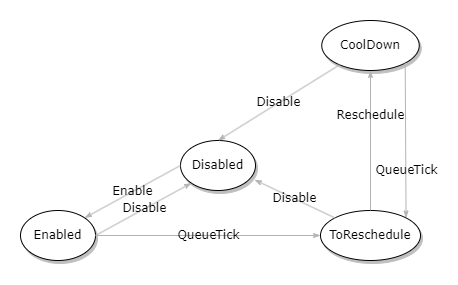

The diagram above was exported from draw.io. Its source (the exported page's mxGraphModel, read from the mxfile embedded in the PNG):
<mxGraphModel dx="1185" dy="632" grid="1" gridSize="10" guides="1" tooltips="1" connect="1" arrows="1" fold="1" page="1" pageScale="1" pageWidth="1100" pageHeight="850" background="none" math="0" shadow="0">
  <root>
    <mxCell id="0" />
    <mxCell id="1" parent="0" />
    <mxCell id="nXhpsaKoYl-PGmw0SL1S-1" value="&lt;span&gt;Enabled&lt;/span&gt;" style="ellipse;whiteSpace=wrap;html=1;rounded=0;shadow=1;comic=0;labelBackgroundColor=none;strokeWidth=1;fontFamily=Verdana;fontSize=12;align=center;" vertex="1" parent="1">
      <mxGeometry x="340" y="430" width="75" height="50" as="geometry" />
    </mxCell>
    <mxCell id="nXhpsaKoYl-PGmw0SL1S-2" value="&lt;span&gt;Disabled&lt;/span&gt;" style="ellipse;whiteSpace=wrap;html=1;rounded=0;shadow=1;comic=0;labelBackgroundColor=none;strokeWidth=1;fontFamily=Verdana;fontSize=12;align=center;" vertex="1" parent="1">
      <mxGeometry x="500" y="360" width="75" height="50" as="geometry" />
    </mxCell>
    <mxCell id="nXhpsaKoYl-PGmw0SL1S-3" value="&lt;span&gt;ToReschedule&lt;/span&gt;" style="ellipse;whiteSpace=wrap;html=1;rounded=0;shadow=1;comic=0;labelBackgroundColor=none;strokeWidth=1;fontFamily=Verdana;fontSize=12;align=center;" vertex="1" parent="1">
      <mxGeometry x="640" y="430" width="100" height="50" as="geometry" />
    </mxCell>
    <mxCell id="nXhpsaKoYl-PGmw0SL1S-4" value="&lt;span&gt;CoolDown&lt;/span&gt;" style="ellipse;whiteSpace=wrap;html=1;rounded=0;shadow=1;comic=0;labelBackgroundColor=none;strokeWidth=1;fontFamily=Verdana;fontSize=12;align=center;" vertex="1" parent="1">
      <mxGeometry x="641.25" y="240" width="97.5" height="50" as="geometry" />
    </mxCell>
    <mxCell id="nXhpsaKoYl-PGmw0SL1S-6" value="Enable" style="edgeStyle=none;rounded=1;html=1;labelBackgroundColor=none;startArrow=none;startFill=0;startSize=5;endArrow=classicThin;endFill=1;endSize=5;jettySize=auto;orthogonalLoop=1;strokeColor=#B3B3B3;strokeWidth=1;fontFamily=Verdana;fontSize=12;exitX=0;exitY=0.5;exitDx=0;exitDy=0;entryX=1;entryY=0;entryDx=0;entryDy=0;" edge="1" parent="1" source="nXhpsaKoYl-PGmw0SL1S-2" target="nXhpsaKoYl-PGmw0SL1S-1">
      <mxGeometry relative="1" as="geometry">
        <mxPoint x="564" y="318" as="sourcePoint" />
        <mxPoint x="470" y="480" as="targetPoint" />
        <mxPoint as="offset" />
      </mxGeometry>
    </mxCell>
    <mxCell id="nXhpsaKoYl-PGmw0SL1S-8" value="Disable" style="edgeStyle=none;rounded=1;html=1;labelBackgroundColor=none;startArrow=none;startFill=0;startSize=5;endArrow=classicThin;endFill=1;endSize=5;jettySize=auto;orthogonalLoop=1;strokeColor=#B3B3B3;strokeWidth=1;fontFamily=Verdana;fontSize=12;exitX=1;exitY=0.5;exitDx=0;exitDy=0;entryX=0;entryY=1;entryDx=0;entryDy=0;" edge="1" parent="1" source="nXhpsaKoYl-PGmw0SL1S-1" target="nXhpsaKoYl-PGmw0SL1S-2">
      <mxGeometry x="0.0144" relative="1" as="geometry">
        <mxPoint x="550" y="350" as="sourcePoint" />
        <mxPoint x="550" y="430" as="targetPoint" />
        <mxPoint as="offset" />
      </mxGeometry>
    </mxCell>
    <mxCell id="nXhpsaKoYl-PGmw0SL1S-9" value="Disable" style="edgeStyle=none;rounded=1;html=1;labelBackgroundColor=none;startArrow=none;startFill=0;startSize=5;endArrow=classicThin;endFill=1;endSize=5;jettySize=auto;orthogonalLoop=1;strokeColor=#B3B3B3;strokeWidth=1;fontFamily=Verdana;fontSize=12;entryX=0.5;entryY=0;entryDx=0;entryDy=0;" edge="1" parent="1" source="nXhpsaKoYl-PGmw0SL1S-4" target="nXhpsaKoYl-PGmw0SL1S-2">
      <mxGeometry relative="1" as="geometry">
        <mxPoint x="660" y="310" as="sourcePoint" />
        <mxPoint x="619" y="434" as="targetPoint" />
        <mxPoint as="offset" />
      </mxGeometry>
    </mxCell>
    <mxCell id="nXhpsaKoYl-PGmw0SL1S-10" value="Disable" style="edgeStyle=none;rounded=1;html=1;labelBackgroundColor=none;startArrow=none;startFill=0;startSize=5;endArrow=classicThin;endFill=1;endSize=5;jettySize=auto;orthogonalLoop=1;strokeColor=#B3B3B3;strokeWidth=1;fontFamily=Verdana;fontSize=12;exitX=0;exitY=0;exitDx=0;exitDy=0;entryX=0.987;entryY=0.787;entryDx=0;entryDy=0;entryPerimeter=0;" edge="1" parent="1" source="nXhpsaKoYl-PGmw0SL1S-3" target="nXhpsaKoYl-PGmw0SL1S-2">
      <mxGeometry relative="1" as="geometry">
        <mxPoint x="687" y="390" as="sourcePoint" />
        <mxPoint x="520" y="390" as="targetPoint" />
        <mxPoint as="offset" />
      </mxGeometry>
    </mxCell>
    <mxCell id="nXhpsaKoYl-PGmw0SL1S-11" value="Reschedule" style="edgeStyle=none;rounded=1;html=1;labelBackgroundColor=none;startArrow=none;startFill=0;startSize=5;endArrow=classicThin;endFill=1;endSize=5;jettySize=auto;orthogonalLoop=1;strokeColor=#B3B3B3;strokeWidth=1;fontFamily=Verdana;fontSize=12;exitX=0.5;exitY=0;exitDx=0;exitDy=0;entryX=0.5;entryY=1;entryDx=0;entryDy=0;" edge="1" parent="1" source="nXhpsaKoYl-PGmw0SL1S-3" target="nXhpsaKoYl-PGmw0SL1S-4">
      <mxGeometry x="0.359" relative="1" as="geometry">
        <mxPoint x="655" y="427" as="sourcePoint" />
        <mxPoint x="665" y="280" as="targetPoint" />
        <mxPoint as="offset" />
      </mxGeometry>
    </mxCell>
    <mxCell id="nXhpsaKoYl-PGmw0SL1S-12" value="QueueTick" style="edgeStyle=none;rounded=1;html=1;labelBackgroundColor=none;startArrow=none;startFill=0;startSize=5;endArrow=classicThin;endFill=1;endSize=5;jettySize=auto;orthogonalLoop=1;strokeColor=#B3B3B3;strokeWidth=1;fontFamily=Verdana;fontSize=12;exitX=1;exitY=1;exitDx=0;exitDy=0;entryX=1;entryY=0;entryDx=0;entryDy=0;" edge="1" parent="1" source="nXhpsaKoYl-PGmw0SL1S-4" target="nXhpsaKoYl-PGmw0SL1S-3">
      <mxGeometry x="0.3877" y="1" relative="1" as="geometry">
        <mxPoint x="820" y="310" as="sourcePoint" />
        <mxPoint x="860" y="440" as="targetPoint" />
        <mxPoint as="offset" />
      </mxGeometry>
    </mxCell>
    <mxCell id="nXhpsaKoYl-PGmw0SL1S-13" value="QueueTick" style="edgeStyle=none;rounded=1;html=1;labelBackgroundColor=none;startArrow=none;startFill=0;startSize=5;endArrow=classicThin;endFill=1;endSize=5;jettySize=auto;orthogonalLoop=1;strokeColor=#B3B3B3;strokeWidth=1;fontFamily=Verdana;fontSize=12;exitX=1;exitY=0.5;exitDx=0;exitDy=0;entryX=0;entryY=0.5;entryDx=0;entryDy=0;" edge="1" parent="1" source="nXhpsaKoYl-PGmw0SL1S-1" target="nXhpsaKoYl-PGmw0SL1S-3">
      <mxGeometry x="0.0044" relative="1" as="geometry">
        <mxPoint x="923" y="273" as="sourcePoint" />
        <mxPoint x="790" y="410" as="targetPoint" />
        <mxPoint as="offset" />
      </mxGeometry>
    </mxCell>
  </root>
</mxGraphModel>